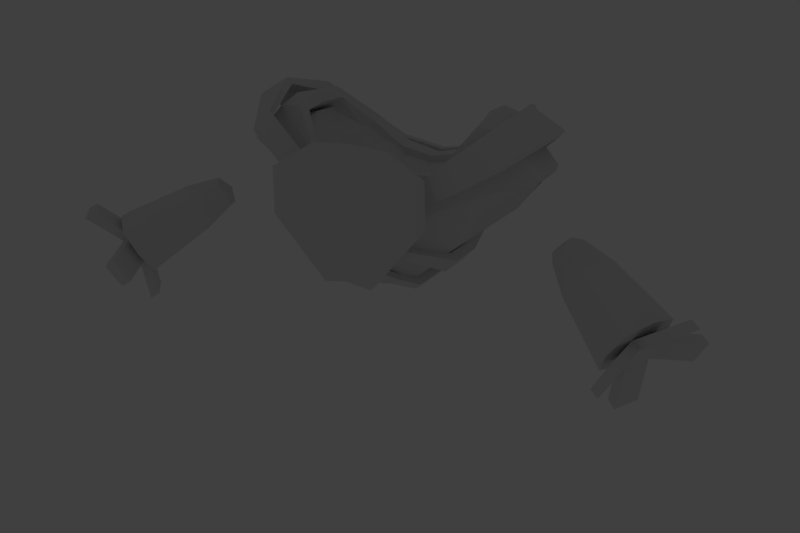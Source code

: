 # Source: Perdemot.blend  (saved by Blender 2.63.0; exported with 4.5.12 LTS)
import bpy
from mathutils import Matrix  # noqa: F401  (used for matrix-valued properties, if any)

bpy.ops.wm.read_factory_settings(use_empty=True)
scene = bpy.context.scene
scene.name = 'Scene'

# ---- collections
col_collection_1 = bpy.data.collections.new('Collection 1'); scene.collection.children.link(col_collection_1)
col_collection_2 = bpy.data.collections.new('Collection 2'); scene.collection.children.link(col_collection_2)
col_collection_2.hide_render = True
col_collection_2.hide_viewport = True
col_collection_11 = bpy.data.collections.new('Collection 11'); scene.collection.children.link(col_collection_11)
col_collection_11.hide_render = True
col_collection_11.hide_viewport = True

# ---- materials (node trees are filled in below, after node groups)
mat_material = bpy.data.materials.new('Material')
mat_material.alpha_threshold = 0.0
mat_material.use_transparent_shadow = False
mat_material.roughness = 0.5
mat_material.specular_intensity = 0.0
mat_material.line_color = (0.0, 0.0, 0.0, 1.0)

# ---- material node trees

# ---- world
world_world = bpy.data.worlds.new('World'); scene.world = world_world
world_world.color = (0.05088, 0.05088, 0.05088)
world_world.use_sun_shadow = False
world_world.sun_shadow_jitter_overblur = 0.0
world_world.cycles.sampling_method = 'MANUAL'
world_world.cycles.sample_map_resolution = 256

# ---- cameras
cam_camera = bpy.data.cameras.new('Camera')
cam_camera.clip_end = 100.0
cam_camera.lens = 35.0
cam_camera.sensor_width = 32.0
cam_camera.sensor_height = 18.0
cam_camera.ortho_scale = 7.314
cam_camera.dof.focus_distance = 0.0
cam_camera.dof.aperture_fstop = 128.0

# ---- lights
light_hemi = bpy.data.lights.new('Hemi', 'SUN')
light_hemi.transmission_factor = 0.0
light_hemi.angle = 1.571
light_hemi.energy = 1.0
light_hemi.shadow_buffer_clip_start = 0.5
light_hemi.shadow_soft_size = 1.0
light_hemi.shadow_cascade_max_distance = 1000.0
light_hemi.cycles.use_multiple_importance_sampling = False

# ---- meshes
me_cube = bpy.data.meshes.new('Cube')
me_cube.from_pydata([(2.05, -0.2265, 2.672), (1.905, -0.4378, 2.672), (1.805, -0.3689, 2.446), (1.95, -0.1575, 2.446), (2.98, -0.6857, 2.286), (2.668, -1.141, 2.286), (2.451, -0.9924, 1.8), (2.764, -0.5371, 1.8), (2.135, -0.6852, 2.578), (2.364, -0.3519, 2.578), (1.976, -0.5764, 2.222), (2.205, -0.2431, 2.222), (2.519, -1.126, 2.042), (1.806, -0.4101, 2.579), (2.913, -0.5521, 2.042), (1.989, -0.1435, 2.579), (2.026, -0.6743, 2.4), (2.314, -0.2539, 2.4), (2.716, -0.8392, 2.042), (1.854, -0.2473, 2.607), (2.07, -0.3955, 2.176), (2.27, -0.5327, 2.625), (1.834, -0.2333, 2.437), (2.58, -0.7455, 1.736), (1.961, -0.3203, 2.721), (2.853, -0.9329, 2.349), (2.665, -0.9648, 1.867), (2.826, -0.7298, 1.867), (2.938, -0.8065, 2.118), (2.776, -1.041, 2.118), (2.589, -0.9125, 1.917), (2.75, -0.6776, 1.917), (2.862, -0.7543, 2.168), (2.7, -0.9892, 2.168), (3.227, -1.005, 2.413), (3.066, -1.24, 2.413), (3.151, -0.9532, 2.463), (2.99, -1.188, 2.463), (2.612, -0.9284, 1.39), (2.773, -0.6935, 1.39), (2.536, -0.8762, 1.44), (2.697, -0.6413, 1.44), (3.183, -0.4759, 1.786), (3.294, -0.5526, 2.037), (3.107, -0.4237, 1.836), (3.218, -0.5004, 2.087), (2.537, -1.412, 1.788), (2.648, -1.489, 2.038), (2.461, -1.36, 1.837), (2.572, -1.436, 2.088), (0.7649, -0.6148, 3.012), (0.7649, -0.7021, 3.012), (0.6788, -0.6148, 3.262), (0.6788, -0.7021, 3.262), (1.637, 0.2317, 3.477), (1.687, 0.2236, 3.544), (1.283, 0.2209, 3.694), (1.334, 0.2129, 3.761), (0.578, 1.237, 2.511), (0.5816, 1.313, 2.515), (0.4703, 1.252, 2.912), (0.4738, 1.328, 2.915), (1.328, 0.8048, 3.135), (1.379, 0.8934, 3.223), (1.197, 0.8455, 3.579), (1.146, 0.7569, 3.492), (1.321, -0.4561, 3.327), (1.327, -0.4979, 3.386), (1.101, -0.4614, 3.561), (1.107, -0.5032, 3.62), (1.599, 0.3908, 3.142), (1.599, -0.06965, 3.148), (0.955, 0.6108, 3.608), (0.955, -0.1747, 3.608), (0.1569, -0.7205, 2.552), (1.188, 0.6291, 2.582), (0.966, -0.3849, 2.947), (0.1569, -0.7497, 2.873), (0.401, 1.082, 2.506), (0.5634, -0.5902, 2.773), (1.197, -0.1521, 3.567), (1.19, 0.5096, 3.567), (1.642, 0.1564, 3.159), (0.955, 0.1641, 3.667), (1.565, 0.3301, 3.1), (0.9299, -0.2918, 2.926), (1.19, 0.1641, 3.626), (0.7444, 0.9898, 3.122), (0.6282, 1.003, 3.2), (0.6546, -0.4635, 3.211), (0.764, -0.4575, 3.127), (0.3516, 1.187, 2.898), (0.442, -0.6348, 2.956), (0.8835, 0.1656, 3.556), (0.8917, -0.1102, 3.546), (1.565, -0.02595, 3.105), (0.3614, 0.6278, 1.957), (0.2476, -0.5787, 2.593), (1.177, 0.5137, 2.575), (0.5904, -0.4649, 2.779), (1.602, 0.1647, 3.114), (0.6691, -0.3469, 3.207), (0.8632, 0.5467, 3.511), (0.6471, 0.842, 3.199), (0.3489, 0.9608, 2.901), (0.1731, -0.5531, 2.877), (0.445, -0.4946, 2.962), (0.6471, 0.842, 2.91), (0.4318, 0.6766, 1.943), (0.3489, 0.9608, 2.612), (0.1135, -0.4732, 2.088), (0.1135, -0.5684, 2.088), (0.1034, -0.5203, 2.187), (0.1034, -0.598, 2.187), (0.2494, -0.3531, 2.01), (0.3163, -0.4288, 1.972), (0.1762, -0.3182, 1.931), (0.2519, -0.3956, 1.894), (0.3376, -0.2804, 1.96), (0.4409, -0.3244, 1.914), (0.2688, -0.2455, 1.879), (0.3765, -0.2912, 1.835), (0.405, 0.2132, 1.933), (0.5083, 0.221, 1.887), (0.3362, 0.2105, 1.853), (0.4439, 0.2165, 1.808), (0.1082, -0.5854, 2.453), (0.1082, -0.6765, 2.453), (0.1053, -0.5466, 2.323), (0.1053, -0.65, 2.323), (0.3742, -0.4709, 2.386), (0.4411, -0.5466, 2.37), (0.2895, -0.436, 2.289), (0.3652, -0.5134, 2.253), (0.69, -0.162, 2.245), (0.7933, -0.206, 2.199), (0.5559, -0.1497, 2.094), (0.6635, -0.1954, 2.049), (0.729, 0.1936, 2.218), (0.8323, 0.2014, 2.173), (0.5949, 0.1909, 2.067), (0.7025, 0.1969, 2.023), (0.5738, 0.5989, 2.077), (0.708, 0.6016, 2.228), (0.2496, 0.6397, 1.877), (0.3244, 0.6868, 1.864), (0.6349, 0.6633, 2.032), (0.7647, 0.6678, 2.182), (0.2159, 0.8136, 1.996), (0.3824, 0.9252, 2.225), (0.1622, 0.7452, 1.886), (0.1248, 0.6954, 1.898), (0.3175, 0.8563, 2.075), (0.7443, -0.902, 2.811), (0.7443, -1.105, 2.811), (0.7333, -0.902, 3.287), (0.7333, -1.095, 3.287), (0.3835, -0.902, 3.513), (0.2475, -1.063, 2.165), (0.2475, -0.902, 2.165), (0.3835, -1.136, 3.513), (0.3147, -1.232, 2.879), (1.562, 0.3219, 3.115), (1.562, 0.02394, 3.122), (0.966, 0.6108, 3.389), (0.966, -0.1747, 3.389), (0.271, 0.6219, 1.866), (0.271, -0.2695, 1.866), (0.2963, 1.135, 2.818), (0.2963, -0.6823, 2.818), (1.185, 0.4823, 2.575), (1.061, -0.1072, 2.764), (0.2455, 0.8776, 2.275), (0.2455, -0.5193, 2.275), (0.8201, 0.5803, 2.295), (0.7895, -0.1652, 2.355), (1.279, -0.1521, 3.304), (1.272, 0.5096, 3.304), (1.605, 0.1564, 3.132), (0.966, 0.1641, 3.449), (0.271, 0.2093, 1.761), (0.2963, 0.09318, 2.734), (1.272, 0.1641, 3.364), (0.7708, 0.1911, 2.267), (0.9517, 0.176, 2.841), (0.8855, 0.7132, 2.916), (0.6945, 0.8823, 3.158), (0.7163, -0.3953, 3.17), (0.9346, -0.3269, 2.959), (0.5013, 1.034, 2.993), (0.6246, 0.8596, 2.655), (0.5697, -0.5384, 3.013), (0.599, -0.4021, 2.626), (0.7959, 0.139, 3.148), (0.6191, 0.1135, 2.885), (-2.05, -0.2265, 2.672), (-1.905, -0.4378, 2.672), (-1.805, -0.3689, 2.446), (-1.95, -0.1575, 2.446), (-2.98, -0.6857, 2.286), (-2.668, -1.141, 2.286), (-2.451, -0.9924, 1.8), (-2.764, -0.5371, 1.8), (-2.135, -0.6852, 2.578), (-2.364, -0.3519, 2.578), (-1.976, -0.5764, 2.222), (-2.205, -0.2431, 2.222), (-2.519, -1.126, 2.042), (-1.806, -0.4101, 2.579), (-2.913, -0.5521, 2.042), (-1.989, -0.1435, 2.579), (-2.026, -0.6743, 2.4), (-2.314, -0.2539, 2.4), (-2.716, -0.8392, 2.042), (-1.854, -0.2473, 2.607), (-2.07, -0.3955, 2.176), (-2.27, -0.5327, 2.625), (-1.834, -0.2333, 2.437), (-2.58, -0.7455, 1.736), (-1.961, -0.3203, 2.721), (-2.853, -0.9329, 2.349), (-2.665, -0.9648, 1.867), (-2.826, -0.7298, 1.867), (-2.938, -0.8065, 2.118), (-2.776, -1.041, 2.118), (-2.589, -0.9125, 1.917), (-2.75, -0.6776, 1.917), (-2.862, -0.7543, 2.168), (-2.7, -0.9892, 2.168), (-3.227, -1.005, 2.413), (-3.066, -1.24, 2.413), (-3.151, -0.9532, 2.463), (-2.99, -1.188, 2.463), (-2.612, -0.9284, 1.39), (-2.773, -0.6935, 1.39), (-2.536, -0.8762, 1.44), (-2.697, -0.6413, 1.44), (-3.183, -0.4759, 1.786), (-3.294, -0.5526, 2.037), (-3.107, -0.4237, 1.836), (-3.218, -0.5004, 2.087), (-2.537, -1.412, 1.788), (-2.648, -1.489, 2.038), (-2.461, -1.36, 1.837), (-2.572, -1.436, 2.088), (-0.7649, -0.6148, 3.012), (-0.7649, -0.7021, 3.012), (-0.6788, -0.6148, 3.262), (-0.6788, -0.7021, 3.262), (-2.278e-06, -0.6595, 3.225), (-2.278e-06, -0.6595, 2.942), (-2.278e-06, -0.7468, 3.225), (-2.278e-06, -0.7468, 2.942), (-1.637, 0.2317, 3.477), (-1.687, 0.2236, 3.544), (-1.283, 0.2209, 3.694), (-1.334, 0.2129, 3.761), (-0.578, 1.237, 2.511), (-0.5816, 1.313, 2.515), (-0.4703, 1.252, 2.912), (-0.4738, 1.328, 2.915), (-2.278e-06, 1.286, 2.405), (-2.278e-06, 1.362, 2.409), (-2.278e-06, 1.291, 2.806), (-2.278e-06, 1.367, 2.809), (-1.328, 0.8048, 3.135), (-1.379, 0.8934, 3.223), (-1.197, 0.8455, 3.579), (-1.146, 0.7569, 3.492), (-1.321, -0.4561, 3.327), (-1.327, -0.4979, 3.386), (-1.101, -0.4614, 3.561), (-1.107, -0.5032, 3.62), (-1.599, 0.3908, 3.142), (-1.599, -0.06965, 3.148), (-0.955, 0.6108, 3.608), (-0.955, -0.1747, 3.608), (-2.278e-06, 1.145, 2.497), (-2.278e-06, -0.7353, 2.518), (-0.1569, -0.7205, 2.552), (-1.188, 0.6291, 2.582), (-0.966, -0.3849, 2.947), (-0.1569, -0.7497, 2.873), (-0.401, 1.082, 2.506), (-0.5634, -0.5902, 2.773), (-2.278e-06, 1.204, 2.804), (-2.278e-06, -0.8136, 2.839), (-1.197, -0.1521, 3.567), (-1.19, 0.5096, 3.567), (-1.642, 0.1564, 3.159), (-0.955, 0.1641, 3.667), (-1.565, 0.3301, 3.1), (-0.9299, -0.2918, 2.926), (-1.19, 0.1641, 3.626), (-0.7444, 0.9898, 3.122), (-0.6282, 1.003, 3.2), (-0.6546, -0.4635, 3.211), (-0.764, -0.4575, 3.127), (-0.3516, 1.187, 2.898), (-0.442, -0.6348, 2.956), (-0.8835, 0.1656, 3.556), (-0.8917, -0.1102, 3.546), (-1.565, -0.02595, 3.105), (-2.278e-06, -0.6221, 2.564), (-0.3614, 0.6278, 1.957), (-0.2476, -0.5787, 2.593), (-1.177, 0.5137, 2.575), (-0.5904, -0.4649, 2.779), (-1.602, 0.1647, 3.114), (-0.6691, -0.3469, 3.207), (-0.8632, 0.5467, 3.511), (-0.6471, 0.842, 3.199), (-2.278e-06, 0.8689, 2.041), (-0.3489, 0.9608, 2.901), (-2.278e-06, 0.9951, 2.817), (-0.1731, -0.5531, 2.877), (-0.445, -0.4946, 2.962), (-2.278e-06, -0.5706, 2.846), (-0.6471, 0.842, 2.91), (-0.4318, 0.6766, 1.943), (-0.3489, 0.9608, 2.612), (-2.278e-06, 0.9951, 2.528), (-0.1135, -0.4732, 2.088), (-0.1135, -0.5684, 2.088), (-0.1034, -0.5203, 2.187), (-0.1034, -0.598, 2.187), (-2.278e-06, -0.5203, 2.189), (-2.278e-06, -0.4382, 1.986), (-2.278e-06, -0.6152, 2.189), (-2.278e-06, -0.5352, 1.986), (-0.2494, -0.3531, 2.01), (-0.3163, -0.4288, 1.972), (-0.1762, -0.3182, 1.931), (-0.2519, -0.3956, 1.894), (-0.3376, -0.2804, 1.96), (-0.4409, -0.3244, 1.914), (-0.2688, -0.2455, 1.879), (-0.3765, -0.2912, 1.835), (-0.405, 0.2132, 1.933), (-0.5083, 0.221, 1.887), (-0.3362, 0.2105, 1.853), (-0.4439, 0.2165, 1.808), (-0.1082, -0.5854, 2.453), (-0.1082, -0.6765, 2.453), (-0.1053, -0.5466, 2.323), (-0.1053, -0.65, 2.323), (-0.3742, -0.4709, 2.386), (-0.4411, -0.5466, 2.37), (-0.2895, -0.436, 2.289), (-0.3652, -0.5134, 2.253), (-0.69, -0.162, 2.245), (-0.7933, -0.206, 2.199), (-0.5559, -0.1497, 2.094), (-0.6635, -0.1954, 2.049), (-0.729, 0.1936, 2.218), (-0.8323, 0.2014, 2.173), (-0.5949, 0.1909, 2.067), (-0.7025, 0.1969, 2.023), (-2.278e-06, -0.5543, 2.326), (-2.278e-06, -0.665, 2.326), (-2.278e-06, -0.6008, 2.456), (-2.278e-06, -0.6925, 2.456), (-0.5738, 0.5989, 2.077), (-0.708, 0.6016, 2.228), (-0.2496, 0.6397, 1.877), (-0.3244, 0.6868, 1.864), (-0.6349, 0.6633, 2.032), (-0.7647, 0.6678, 2.182), (-2.278e-06, 0.7159, 1.92), (-2.278e-06, 0.7684, 1.907), (-2.278e-06, 0.9155, 2.118), (-2.278e-06, 1.007, 2.269), (-0.2159, 0.8136, 1.996), (-0.3824, 0.9252, 2.225), (-0.1622, 0.7452, 1.886), (-0.1248, 0.6954, 1.898), (-0.3175, 0.8563, 2.075), (-0.7443, -0.902, 2.811), (-0.7443, -1.105, 2.811), (-0.7333, -0.902, 3.287), (-0.7333, -1.095, 3.287), (0.0, -0.902, 3.535), (0.0, -0.902, 2.217), (0.0, -1.151, 3.535), (0.0, -1.086, 2.217), (-0.3835, -0.902, 3.513), (-0.2475, -1.063, 2.165), (-0.2475, -0.902, 2.165), (-0.3835, -1.136, 3.513), (0.0, -1.254, 2.893), (-0.3147, -1.232, 2.879), (-1.562, 0.3219, 3.115), (-1.562, 0.02394, 3.122), (-0.966, 0.6108, 3.389), (-0.966, -0.1747, 3.389), (0.0, 0.671, 1.832), (0.0, -0.3209, 1.832), (0.0, 1.184, 2.76), (0.0, -0.7336, 2.76), (-0.271, 0.6219, 1.866), (-0.271, -0.2695, 1.866), (-0.2963, 1.135, 2.818), (-0.2963, -0.6823, 2.818), (-1.185, 0.4823, 2.575), (-1.061, -0.1072, 2.764), (-0.2455, 0.8776, 2.275), (-0.2455, -0.5193, 2.275), (-0.8201, 0.5803, 2.295), (-0.7895, -0.1652, 2.355), (0.0, 0.9267, 2.243), (0.0, -0.5707, 2.243), (-1.279, -0.1521, 3.304), (-1.272, 0.5096, 3.304), (-1.605, 0.1564, 3.132), (-0.966, 0.1641, 3.449), (0.0, 0.2082, 1.726), (0.0, 0.09203, 2.676), (-0.271, 0.2093, 1.761), (-0.2963, 0.09318, 2.734), (-1.272, 0.1641, 3.364), (-0.7708, 0.1911, 2.267), (-0.9517, 0.176, 2.841), (-0.8855, 0.7132, 2.916), (-0.6945, 0.8823, 3.158), (-0.7163, -0.3953, 3.17), (-0.9346, -0.3269, 2.959), (-0.5013, 1.034, 2.993), (-0.6246, 0.8596, 2.655), (-0.5697, -0.5384, 3.013), (-0.599, -0.4021, 2.626), (-0.7959, 0.139, 3.148), (-0.6191, 0.1135, 2.885)], [], [(21, 24, 1, 8), (16, 13, 2, 10), (20, 22, 3, 11), (17, 15, 0, 9), (19, 22, 2, 13), (18, 25, 5, 12), (25, 21, 8, 5), (12, 16, 10, 6), (23, 20, 11, 7), (14, 17, 9, 4), (8, 1, 13, 16), (11, 3, 15, 17), (24, 19, 13, 1), (23, 18, 12, 6), (5, 8, 16, 12), (7, 11, 17, 14), (10, 2, 22, 20), (14, 4, 25, 18), (15, 3, 22, 19), (0, 15, 19, 24), (4, 9, 21, 25), (6, 10, 20, 23), (7, 14, 18, 23), (9, 0, 24, 21), (26, 30, 40, 38), (28, 27, 42, 43), (29, 28, 34, 35), (26, 29, 47, 46), (26, 27, 28, 29), (33, 32, 31, 30), (36, 37, 35, 34), (36, 34, 28, 32), (32, 33, 37, 36), (33, 29, 35, 37), (40, 41, 39, 38), (30, 31, 41, 40), (31, 27, 39, 41), (27, 26, 38, 39), (44, 45, 43, 42), (31, 32, 45, 44), (32, 28, 43, 45), (44, 42, 27, 31), (49, 48, 46, 47), (33, 30, 48, 49), (46, 48, 30, 26), (49, 47, 29, 33), (249, 52, 50, 250), (67, 66, 54, 55), (252, 250, 50, 51), (53, 251, 252, 51), (53, 52, 249, 251), (63, 62, 58, 59), (68, 66, 50, 52), (68, 69, 57, 56), (69, 67, 55, 57), (59, 58, 261, 262), (64, 63, 59, 61), (65, 62, 54, 56), (65, 64, 61, 60), (55, 54, 62, 63), (263, 261, 58, 60), (60, 61, 264, 263), (61, 59, 262, 264), (57, 55, 63, 64), (60, 58, 62, 65), (56, 57, 64, 65), (51, 50, 66, 67), (56, 54, 66, 68), (52, 53, 69, 68), (53, 51, 67, 69), (86, 83, 73, 80), (147, 149, 78, 75), (85, 95, 71, 76), (80, 73, 89, 90), (143, 147, 75, 98), (74, 77, 286, 278), (82, 86, 80, 71), (71, 80, 90, 76), (81, 72, 83, 86), (103, 104, 109, 107), (70, 81, 86, 82), (76, 90, 92, 79), (81, 70, 75, 87), (72, 81, 87, 88), (87, 75, 78, 91), (79, 92, 77, 74), (85, 99, 106, 101), (88, 91, 104, 103), (88, 87, 91), (147, 143, 138, 139), (90, 89, 92), (91, 285, 314, 104), (93, 102, 84, 100), (95, 85, 101, 94), (91, 78, 277, 285), (74, 278, 303, 97), (75, 70, 84, 98), (82, 71, 95, 100), (152, 370, 371, 149), (79, 74, 97, 99), (73, 94, 101, 89), (107, 84, 102, 103), (76, 79, 99, 85), (100, 84, 70, 82), (72, 88, 103, 102), (83, 72, 102, 93), (93, 94, 73, 83), (106, 105, 77, 92), (105, 317, 286, 77), (101, 106, 92, 89), (104, 314, 321, 109), (100, 95, 94, 93), (326, 112, 110, 327), (112, 113, 111, 110), (116, 117, 329, 327), (113, 328, 329, 111), (120, 121, 117, 116), (117, 115, 111, 329), (327, 110, 114, 116), (115, 114, 110, 111), (124, 125, 121, 120), (119, 118, 114, 115), (121, 119, 115, 117), (116, 114, 118, 120), (144, 145, 125, 124), (123, 122, 118, 119), (125, 123, 119, 121), (120, 118, 122, 124), (132, 133, 129, 128), (136, 137, 133, 132), (133, 131, 127, 129), (128, 126, 130, 132), (131, 130, 126, 127), (140, 141, 137, 136), (135, 134, 130, 131), (137, 135, 131, 133), (132, 130, 134, 136), (142, 146, 141, 140), (139, 138, 134, 135), (141, 139, 135, 137), (136, 134, 138, 140), (128, 129, 113, 112), (127, 126, 360, 361), (359, 129, 127, 361), (358, 128, 112, 326), (328, 113, 129, 359), (360, 126, 128, 358), (151, 150, 145, 144), (150, 148, 108, 145), (140, 138, 143, 142), (108, 96, 122, 123), (145, 108, 123, 125), (146, 147, 139, 141), (124, 122, 96, 144), (97, 303, 317, 105), (149, 371, 277, 78), (148, 312, 370, 152), (96, 108, 146, 142), (146, 152, 149, 147), (368, 369, 150, 151), (369, 312, 148, 150), (99, 97, 105, 106), (108, 148, 152, 146), (157, 155, 153, 159), (155, 156, 154, 153), (158, 159, 153, 154), (160, 383, 389, 161), (160, 157, 381, 383), (381, 157, 159, 382), (384, 382, 159, 158), (156, 160, 161, 154), (156, 155, 157, 160), (154, 161, 158), (161, 389, 384, 158), (182, 179, 165, 176), (180, 167, 396, 415), (181, 416, 398, 169), (173, 169, 398, 410), (172, 166, 395, 409), (183, 175, 167, 180), (179, 193, 187, 165), (176, 165, 187, 188), (190, 174, 166, 172), (167, 173, 410, 396), (168, 172, 409, 397), (184, 171, 175, 183), (189, 190, 172, 168), (178, 182, 176, 163), (163, 176, 188, 171), (178, 163, 171, 184), (177, 164, 179, 182), (166, 180, 415, 395), (168, 397, 416, 181), (174, 183, 180, 166), (164, 186, 193, 179), (170, 184, 183, 174), (162, 177, 182, 178), (162, 178, 184, 170), (171, 188, 192, 175), (186, 185, 190, 189), (177, 162, 170, 185), (164, 177, 185, 186), (185, 170, 174, 190), (175, 192, 173, 167), (192, 191, 169, 173), (188, 187, 191, 192), (186, 189, 194, 193), (193, 194, 191, 187), (189, 168, 181, 194), (194, 181, 169, 191), (216, 203, 196, 219), (211, 205, 197, 208), (215, 206, 198, 217), (212, 204, 195, 210), (214, 208, 197, 217), (213, 207, 200, 220), (220, 200, 203, 216), (207, 201, 205, 211), (218, 202, 206, 215), (209, 199, 204, 212), (203, 211, 208, 196), (206, 212, 210, 198), (219, 196, 208, 214), (218, 201, 207, 213), (200, 207, 211, 203), (202, 209, 212, 206), (205, 215, 217, 197), (209, 213, 220, 199), (210, 214, 217, 198), (195, 219, 214, 210), (199, 220, 216, 204), (201, 218, 215, 205), (202, 218, 213, 209), (204, 216, 219, 195), (221, 233, 235, 225), (223, 238, 237, 222), (224, 230, 229, 223), (221, 241, 242, 224), (221, 224, 223, 222), (228, 225, 226, 227), (231, 229, 230, 232), (231, 227, 223, 229), (227, 231, 232, 228), (228, 232, 230, 224), (235, 233, 234, 236), (225, 235, 236, 226), (226, 236, 234, 222), (222, 234, 233, 221), (239, 237, 238, 240), (226, 239, 240, 227), (227, 240, 238, 223), (239, 226, 222, 237), (244, 242, 241, 243), (228, 244, 243, 225), (241, 221, 225, 243), (244, 228, 224, 242), (249, 250, 245, 247), (270, 254, 253, 269), (252, 246, 245, 250), (248, 246, 252, 251), (248, 251, 249, 247), (266, 258, 257, 265), (271, 247, 245, 269), (271, 255, 256, 272), (272, 256, 254, 270), (258, 262, 261, 257), (267, 260, 258, 266), (268, 255, 253, 265), (268, 259, 260, 267), (254, 266, 265, 253), (263, 259, 257, 261), (259, 263, 264, 260), (260, 264, 262, 258), (256, 267, 266, 254), (259, 268, 265, 257), (255, 268, 267, 256), (246, 270, 269, 245), (255, 271, 269, 253), (247, 271, 272, 248), (248, 272, 270, 246), (293, 287, 276, 290), (367, 280, 283, 373), (292, 281, 274, 302), (287, 297, 296, 276), (363, 306, 280, 367), (279, 278, 286, 282), (289, 274, 287, 293), (274, 281, 297, 287), (288, 293, 290, 275), (311, 318, 320, 313), (273, 289, 293, 288), (281, 284, 299, 297), (288, 294, 280, 273), (275, 295, 294, 288), (294, 298, 283, 280), (284, 279, 282, 299), (292, 309, 316, 307), (295, 311, 313, 298), (295, 298, 294), (367, 355, 354, 363), (297, 299, 296), (298, 313, 314, 285), (300, 308, 291, 310), (302, 301, 309, 292), (298, 285, 277, 283), (279, 305, 303, 278), (280, 306, 291, 273), (289, 308, 302, 274), (376, 373, 371, 370), (284, 307, 305, 279), (276, 296, 309, 301), (318, 311, 310, 291), (281, 292, 307, 284), (308, 289, 273, 291), (275, 310, 311, 295), (290, 300, 310, 275), (300, 290, 276, 301), (316, 299, 282, 315), (315, 282, 286, 317), (309, 296, 299, 316), (313, 320, 321, 314), (308, 300, 301, 302), (326, 327, 322, 324), (324, 322, 323, 325), (332, 327, 329, 333), (325, 323, 329, 328), (336, 332, 333, 337), (333, 329, 323, 331), (327, 332, 330, 322), (331, 323, 322, 330), (340, 336, 337, 341), (335, 331, 330, 334), (337, 333, 331, 335), (332, 336, 334, 330), (364, 340, 341, 365), (339, 335, 334, 338), (341, 337, 335, 339), (336, 340, 338, 334), (348, 344, 345, 349), (352, 348, 349, 353), (349, 345, 343, 347), (344, 348, 346, 342), (347, 343, 342, 346), (356, 352, 353, 357), (351, 347, 346, 350), (353, 349, 347, 351), (348, 352, 350, 346), (362, 356, 357, 366), (355, 351, 350, 354), (357, 353, 351, 355), (352, 356, 354, 350), (344, 324, 325, 345), (343, 361, 360, 342), (359, 361, 343, 345), (358, 326, 324, 344), (328, 359, 345, 325), (360, 358, 344, 342), (375, 364, 365, 374), (374, 365, 319, 372), (356, 362, 363, 354), (319, 339, 338, 304), (365, 341, 339, 319), (366, 357, 355, 367), (340, 364, 304, 338), (305, 315, 317, 303), (373, 283, 277, 371), (372, 376, 370, 312), (304, 362, 366, 319), (366, 367, 373, 376), (368, 375, 374, 369), (369, 374, 372, 312), (307, 316, 315, 305), (319, 366, 376, 372), (385, 387, 377, 379), (379, 377, 378, 380), (386, 378, 377, 387), (388, 390, 389, 383), (388, 383, 381, 385), (381, 382, 387, 385), (384, 386, 387, 382), (380, 378, 390, 388), (380, 388, 385, 379), (378, 386, 390), (390, 386, 384, 389), (419, 411, 394, 414), (417, 415, 396, 400), (418, 402, 398, 416), (406, 410, 398, 402), (405, 409, 395, 399), (420, 417, 400, 408), (414, 394, 424, 430), (411, 425, 424, 394), (427, 405, 399, 407), (400, 396, 410, 406), (401, 397, 409, 405), (421, 420, 408, 404), (426, 401, 405, 427), (413, 392, 411, 419), (392, 404, 425, 411), (413, 421, 404, 392), (412, 419, 414, 393), (399, 395, 415, 417), (401, 418, 416, 397), (407, 399, 417, 420), (393, 414, 430, 423), (403, 407, 420, 421), (391, 413, 419, 412), (391, 403, 421, 413), (404, 408, 429, 425), (423, 426, 427, 422), (412, 422, 403, 391), (393, 423, 422, 412), (422, 427, 407, 403), (408, 400, 406, 429), (429, 406, 402, 428), (425, 429, 428, 424), (423, 430, 431, 426), (430, 424, 428, 431), (426, 431, 418, 401), (431, 428, 402, 418)])
_uv = me_cube.uv_layers.new(name='UVMap')
_uv.uv.foreach_set('vector', [0.8229, 0.738, 0.8722, 0.7162, 0.8632, 0.6977, 0.8122, 0.7107, 0.8072, 0.6814, 0.8667, 0.6738, 0.8581, 0.651, 0.8036, 0.6512, 0.806, 0.6203, 0.8667, 0.6296, 0.8643, 0.6068, 0.8106, 0.5882, 0.8536, 0.7886, 0.8976, 0.7482, 0.879, 0.7356, 0.8353, 0.7646, 0.8925, 0.7078, 0.9155, 0.6982, 0.9034, 0.6797, 0.8818, 0.6849, 0.6801, 0.7983, 0.7247, 0.7799, 0.7054, 0.7441, 0.6612, 0.7484, 0.7247, 0.7799, 0.8229, 0.738, 0.8122, 0.7107, 0.7054, 0.7441, 0.6956, 0.7016, 0.8072, 0.6814, 0.8036, 0.6512, 0.6895, 0.6582, 0.6901, 0.6143, 0.806, 0.6203, 0.8106, 0.5882, 0.6939, 0.57, 0.7601, 0.8554, 0.8536, 0.7886, 0.8353, 0.7646, 0.7362, 0.819, 0.8122, 0.7107, 0.8632, 0.6977, 0.8667, 0.6738, 0.8072, 0.6814, 0.8746, 0.8126, 0.9082, 0.7681, 0.8976, 0.7482, 0.8536, 0.7886, 0.8722, 0.7162, 0.8925, 0.7078, 0.8818, 0.6849, 0.8632, 0.6977, 0.6308, 0.8185, 0.6801, 0.7983, 0.6612, 0.7484, 0.6253, 0.7745, 0.7054, 0.7441, 0.8122, 0.7107, 0.8072, 0.6814, 0.6956, 0.7016, 0.787, 0.8902, 0.8746, 0.8126, 0.8536, 0.7886, 0.7601, 0.8554, 0.8036, 0.6512, 0.8581, 0.651, 0.8667, 0.6296, 0.806, 0.6203, 0.7017, 0.847, 0.7362, 0.819, 0.7247, 0.7799, 0.6801, 0.7983, 0.9012, 0.7315, 0.9201, 0.7199, 0.9155, 0.6982, 0.8925, 0.7078, 0.879, 0.7356, 0.9012, 0.7315, 0.8925, 0.7078, 0.8722, 0.7162, 0.7362, 0.819, 0.8353, 0.7646, 0.8229, 0.738, 0.7247, 0.7799, 0.6895, 0.6582, 0.8036, 0.6512, 0.806, 0.6203, 0.6901, 0.6143, 0.6578, 0.8537, 0.7017, 0.847, 0.6801, 0.7983, 0.6308, 0.8185, 0.8353, 0.7646, 0.879, 0.7356, 0.8722, 0.7162, 0.8229, 0.738, 0.7606, 0.06407, 0.7628, 0.05554, 0.6978, 0.004773, 0.6803, 0.01469, 0.7632, 0.1304, 0.7326, 0.106, 0.7088, 0.1438, 0.7314, 0.1619, 0.7973, 0.09094, 0.7632, 0.1304, 0.8258, 0.1943, 0.8686, 0.1539, 0.7606, 0.06407, 0.7973, 0.09094, 0.8266, 0.04139, 0.7987, 0.02099, 0.7606, 0.06407, 0.7326, 0.106, 0.7632, 0.1304, 0.7973, 0.09094, 0.5875, 0.3112, 0.5875, 0.354, 0.6303, 0.354, 0.6303, 0.3112, 0.8399, 0.2126, 0.8898, 0.1745, 0.8686, 0.1539, 0.8258, 0.1943, 0.8062, 0.1994, 0.8258, 0.1943, 0.7632, 0.1304, 0.7585, 0.1364, 0.5875, 0.354, 0.5875, 0.3112, 0.5185, 0.3112, 0.5185, 0.354, 0.8049, 0.08581, 0.7973, 0.09094, 0.8686, 0.1539, 0.8729, 0.133, 0.663, 0.005859, 0.6389, 0.05311, 0.6563, 0.06195, 0.6803, 0.01469, 0.6303, 0.3112, 0.6303, 0.354, 0.7026, 0.354, 0.7026, 0.3112, 0.728, 0.1114, 0.7326, 0.106, 0.6563, 0.06195, 0.6559, 0.08098, 0.7326, 0.106, 0.7606, 0.06407, 0.6803, 0.01469, 0.6563, 0.06195, 0.7021, 0.1521, 0.7247, 0.1702, 0.7314, 0.1619, 0.7088, 0.1438, 0.6303, 0.354, 0.5875, 0.354, 0.5875, 0.421, 0.6303, 0.421, 0.7585, 0.1364, 0.7632, 0.1304, 0.7314, 0.1619, 0.7411, 0.1629, 0.7055, 0.1344, 0.7088, 0.1438, 0.7326, 0.106, 0.728, 0.1114, 0.8341, 0.03112, 0.8062, 0.01072, 0.7987, 0.02099, 0.8266, 0.04139, 0.5875, 0.3112, 0.6303, 0.3112, 0.6303, 0.2403, 0.5875, 0.2403, 0.7987, 0.02099, 0.7871, 0.0194, 0.7628, 0.05554, 0.7606, 0.06407, 0.8316, 0.05189, 0.8266, 0.04139, 0.7973, 0.09094, 0.8049, 0.08581, 0.9655, 0.973, 0.9652, 0.817, 0.9817, 0.8193, 0.9822, 0.981, 0.942, 0.6757, 0.9379, 0.676, 0.9293, 0.5085, 0.9334, 0.5105, 0.9447, 0.9784, 0.9395, 0.9769, 0.9375, 0.8139, 0.9425, 0.8175, 0.9585, 0.8195, 0.9613, 0.9751, 0.9447, 0.9784, 0.9425, 0.8175, 0.9585, 0.8195, 0.9652, 0.817, 0.9655, 0.973, 0.9613, 0.9751, 0.9336, 0.3543, 0.9262, 0.3497, 0.9237, 0.129, 0.9277, 0.1277, 0.9642, 0.6861, 0.9837, 0.6813, 0.9817, 0.8193, 0.9652, 0.817, 0.9642, 0.6861, 0.9606, 0.6856, 0.9573, 0.5197, 0.9627, 0.5179, 0.9606, 0.6856, 0.942, 0.6757, 0.9334, 0.5105, 0.9573, 0.5197, 0.9277, 0.1277, 0.9237, 0.129, 0.9276, 0.01947, 0.9316, 0.02122, 0.9552, 0.3804, 0.9336, 0.3543, 0.9277, 0.1277, 0.951, 0.1489, 0.962, 0.3811, 0.9847, 0.3545, 0.9889, 0.5141, 0.9627, 0.5179, 0.962, 0.3811, 0.9552, 0.3804, 0.951, 0.1489, 0.9571, 0.1524, 0.9334, 0.5105, 0.9293, 0.5085, 0.9262, 0.3497, 0.9336, 0.3543, 0.9533, 0.05118, 0.9722, 0.02275, 0.9807, 0.1313, 0.9571, 0.1524, 0.9571, 0.1524, 0.951, 0.1489, 0.9513, 0.04883, 0.9533, 0.05118, 0.951, 0.1489, 0.9277, 0.1277, 0.9316, 0.02122, 0.9513, 0.04883, 0.9573, 0.5197, 0.9334, 0.5105, 0.9336, 0.3543, 0.9552, 0.3804, 0.9571, 0.1524, 0.9807, 0.1313, 0.9847, 0.3545, 0.962, 0.3811, 0.9627, 0.5179, 0.9573, 0.5197, 0.9552, 0.3804, 0.962, 0.3811, 0.9425, 0.8175, 0.9375, 0.8139, 0.9379, 0.676, 0.942, 0.6757, 0.9627, 0.5179, 0.9889, 0.5141, 0.9837, 0.6813, 0.9642, 0.6861, 0.9652, 0.817, 0.9585, 0.8195, 0.9606, 0.6856, 0.9642, 0.6861, 0.9585, 0.8195, 0.9425, 0.8175, 0.942, 0.6757, 0.9606, 0.6856, 0.8062, 0.5052, 0.7751, 0.4999, 0.7837, 0.4529, 0.8134, 0.4658, 0.4522, 0.2639, 0.3904, 0.2149, 0.4085, 0.163, 0.5261, 0.2323, 0.8693, 0.3777, 0.8987, 0.4741, 0.8904, 0.4751, 0.8552, 0.3812, 0.8134, 0.4658, 0.7837, 0.4529, 0.7936, 0.365, 0.8151, 0.3701, 0.463, 0.2743, 0.4522, 0.2639, 0.5261, 0.2323, 0.534, 0.2496, 0.8638, 0.2461, 0.8186, 0.251, 0.8223, 0.2257, 0.8689, 0.2249, 0.8939, 0.506, 0.8062, 0.5052, 0.8134, 0.4658, 0.8904, 0.4751, 0.8904, 0.4751, 0.8134, 0.4658, 0.8151, 0.3701, 0.8552, 0.3812, 0.8072, 0.5543, 0.7688, 0.5676, 0.7751, 0.4999, 0.8062, 0.5052, 0.5186, 0.05716, 0.4372, 0.05171, 0.4187, 0.004322, 0.4852, 0.02133, 0.8915, 0.5399, 0.8072, 0.5543, 0.8062, 0.5052, 0.8939, 0.506, 0.8552, 0.3812, 0.8151, 0.3701, 0.8097, 0.3023, 0.8441, 0.311, 0.6462, 0.09671, 0.6629, 0.1967, 0.5261, 0.2323, 0.5133, 0.1041, 0.6152, 0.06579, 0.6462, 0.09671, 0.5133, 0.1041, 0.5061, 0.08165, 0.5133, 0.1041, 0.5261, 0.2323, 0.4085, 0.163, 0.4285, 0.09389, 0.8441, 0.311, 0.8097, 0.3023, 0.8186, 0.251, 0.8638, 0.2461, 0.714, 0.3608, 0.7464, 0.307, 0.7838, 0.3074, 0.7755, 0.3726, 0.5061, 0.08165, 0.4285, 0.09389, 0.4372, 0.05171, 0.5186, 0.05716, 0.5061, 0.08165, 0.5133, 0.1041, 0.4285, 0.09389, 0.4522, 0.2639, 0.463, 0.2743, 0.4781, 0.3257, 0.4653, 0.3271, 0.8151, 0.3701, 0.7936, 0.365, 0.8097, 0.3023, 0.4285, 0.09389, 0.3646, 0.08464, 0.3723, 0.05122, 0.4372, 0.05171, 0.7575, 0.4969, 0.7473, 0.557, 0.6248, 0.5015, 0.6255, 0.4742, 0.6349, 0.4444, 0.714, 0.3608, 0.7755, 0.3726, 0.767, 0.4521, 0.4285, 0.09389, 0.4085, 0.163, 0.3429, 0.1369, 0.3646, 0.08464, 0.8638, 0.2461, 0.8689, 0.2249, 0.8851, 0.233, 0.8738, 0.2675, 0.5261, 0.2323, 0.6629, 0.1967, 0.6603, 0.2102, 0.534, 0.2496, 0.8939, 0.506, 0.8904, 0.4751, 0.8987, 0.4741, 0.9027, 0.5066, 0.3726, 0.2391, 0.3216, 0.2137, 0.3294, 0.183, 0.3904, 0.2149, 0.8441, 0.311, 0.8638, 0.2461, 0.8738, 0.2675, 0.859, 0.3217, 0.7837, 0.4529, 0.767, 0.4521, 0.7755, 0.3726, 0.7936, 0.365, 0.4852, 0.02133, 0.5976, 0.01064, 0.6006, 0.04601, 0.5186, 0.05716, 0.8552, 0.3812, 0.8441, 0.311, 0.859, 0.3217, 0.8693, 0.3777, 0.9027, 0.5066, 0.9017, 0.5331, 0.8915, 0.5399, 0.8939, 0.506, 0.6152, 0.06579, 0.5061, 0.08165, 0.5186, 0.05716, 0.6006, 0.04601, 0.7751, 0.4999, 0.7688, 0.5676, 0.7473, 0.557, 0.7575, 0.4969, 0.7575, 0.4969, 0.767, 0.4521, 0.7837, 0.4529, 0.7751, 0.4999, 0.7838, 0.3074, 0.7894, 0.2586, 0.8186, 0.251, 0.8097, 0.3023, 0.7894, 0.2586, 0.7906, 0.2333, 0.8223, 0.2257, 0.8186, 0.251, 0.7755, 0.3726, 0.7838, 0.3074, 0.8097, 0.3023, 0.7936, 0.365, 0.4372, 0.05171, 0.3723, 0.05122, 0.3601, 0.005861, 0.4187, 0.004322, 0.6255, 0.4742, 0.6349, 0.4444, 0.767, 0.4521, 0.7575, 0.4969, 0.5368, 0.4834, 0.5361, 0.465, 0.5555, 0.462, 0.5758, 0.4812, 0.4319, 0.4482, 0.4313, 0.4584, 0.4173, 0.4512, 0.422, 0.44, 0.3783, 0.426, 0.392, 0.4207, 0.3974, 0.4608, 0.3849, 0.4558, 0.4313, 0.4584, 0.4271, 0.4733, 0.3974, 0.4608, 0.4173, 0.4512, 0.3763, 0.4073, 0.3901, 0.4025, 0.392, 0.4207, 0.3783, 0.426, 0.392, 0.4207, 0.4047, 0.4179, 0.4173, 0.4512, 0.3974, 0.4608, 0.3849, 0.4558, 0.3636, 0.4538, 0.3634, 0.4273, 0.3783, 0.426, 0.4047, 0.4179, 0.4171, 0.4169, 0.422, 0.44, 0.4173, 0.4512, 0.3633, 0.3473, 0.3773, 0.3444, 0.3901, 0.4025, 0.3763, 0.4073, 0.4007, 0.4021, 0.4135, 0.4012, 0.4171, 0.4169, 0.4047, 0.4179, 0.3901, 0.4025, 0.4007, 0.4021, 0.4047, 0.4179, 0.392, 0.4207, 0.3783, 0.426, 0.3634, 0.4273, 0.362, 0.4119, 0.3763, 0.4073, 0.3546, 0.2889, 0.3652, 0.283, 0.3773, 0.3444, 0.3633, 0.3473, 0.3888, 0.3417, 0.4018, 0.3398, 0.4135, 0.4012, 0.4007, 0.4021, 0.3773, 0.3444, 0.3888, 0.3417, 0.4007, 0.4021, 0.3901, 0.4025, 0.3763, 0.4073, 0.362, 0.4119, 0.3496, 0.3496, 0.3633, 0.3473, 0.4489, 0.4273, 0.4608, 0.424, 0.4535, 0.463, 0.4471, 0.4513, 0.439, 0.3768, 0.4517, 0.3731, 0.4608, 0.424, 0.4489, 0.4273, 0.4608, 0.424, 0.477, 0.423, 0.473, 0.4701, 0.4535, 0.463, 0.5065, 0.4609, 0.4871, 0.4672, 0.4886, 0.4254, 0.5061, 0.4276, 0.477, 0.423, 0.4886, 0.4254, 0.4871, 0.4672, 0.473, 0.4701, 0.4299, 0.3358, 0.4428, 0.3319, 0.4517, 0.3731, 0.439, 0.3768, 0.4715, 0.3691, 0.4833, 0.3689, 0.4886, 0.4254, 0.477, 0.423, 0.4517, 0.3731, 0.4715, 0.3691, 0.477, 0.423, 0.4608, 0.424, 0.5061, 0.4276, 0.4886, 0.4254, 0.4833, 0.3689, 0.5088, 0.368, 0.4174, 0.2869, 0.423, 0.2746, 0.4428, 0.3319, 0.4299, 0.3358, 0.4653, 0.3271, 0.4781, 0.3257, 0.4833, 0.3689, 0.4715, 0.3691, 0.4428, 0.3319, 0.4653, 0.3271, 0.4715, 0.3691, 0.4517, 0.3731, 0.5088, 0.368, 0.4833, 0.3689, 0.4781, 0.3257, 0.5039, 0.3213, 0.4471, 0.4513, 0.4535, 0.463, 0.4313, 0.4584, 0.4319, 0.4482, 0.473, 0.4701, 0.4871, 0.4672, 0.4872, 0.4867, 0.4708, 0.4887, 0.449, 0.4806, 0.4535, 0.463, 0.473, 0.4701, 0.4708, 0.4887, 0.5118, 0.485, 0.5113, 0.4662, 0.5361, 0.465, 0.5368, 0.4834, 0.4271, 0.4733, 0.4313, 0.4584, 0.4535, 0.463, 0.449, 0.4806, 0.4872, 0.4867, 0.4871, 0.4672, 0.5113, 0.4662, 0.5118, 0.485, 0.3308, 0.2766, 0.3391, 0.2694, 0.3652, 0.283, 0.3512, 0.2893, 0.3391, 0.2694, 0.3526, 0.2498, 0.386, 0.2808, 0.3652, 0.283, 0.5039, 0.3213, 0.4781, 0.3257, 0.463, 0.2743, 0.4897, 0.2672, 0.386, 0.2808, 0.3892, 0.2889, 0.4018, 0.3398, 0.3888, 0.3417, 0.3652, 0.283, 0.386, 0.2808, 0.3888, 0.3417, 0.3773, 0.3444, 0.423, 0.2746, 0.4522, 0.2639, 0.4653, 0.3271, 0.4428, 0.3319, 0.3633, 0.3473, 0.3496, 0.3496, 0.3374, 0.2955, 0.3546, 0.2889, 0.7478, 0.2505, 0.7562, 0.2186, 0.7906, 0.2333, 0.7894, 0.2586, 0.3904, 0.2149, 0.3294, 0.183, 0.3429, 0.1369, 0.4085, 0.163, 0.3526, 0.2498, 0.3181, 0.2297, 0.3216, 0.2137, 0.3726, 0.2391, 0.3892, 0.2889, 0.386, 0.2808, 0.423, 0.2746, 0.4174, 0.2869, 0.423, 0.2746, 0.3726, 0.2391, 0.3904, 0.2149, 0.4522, 0.2639, 0.3095, 0.2679, 0.3121, 0.2586, 0.3391, 0.2694, 0.3308, 0.2766, 0.3121, 0.2586, 0.3181, 0.2297, 0.3526, 0.2498, 0.3391, 0.2694, 0.7464, 0.307, 0.7478, 0.2505, 0.7894, 0.2586, 0.7838, 0.3074, 0.386, 0.2808, 0.3526, 0.2498, 0.3726, 0.2391, 0.423, 0.2746, 0.1969, 0.9649, 0.146, 0.9319, 0.1446, 0.8624, 0.2173, 0.7685, 0.611, 0.7352, 0.58, 0.7367, 0.5811, 0.6678, 0.6075, 0.6588, 0.5136, 0.5691, 0.5342, 0.5546, 0.6075, 0.6588, 0.5811, 0.6678, 0.5266, 0.7645, 0.4742, 0.768, 0.4737, 0.6778, 0.5178, 0.6763, 0.5266, 0.7645, 0.5371, 0.7959, 0.4744, 0.805, 0.4742, 0.768, 0.2528, 0.9683, 0.1969, 0.9649, 0.2173, 0.7685, 0.2533, 0.7762, 0.4735, 0.5752, 0.4736, 0.5458, 0.5126, 0.5443, 0.5136, 0.5691, 0.58, 0.7367, 0.5266, 0.7645, 0.5178, 0.6763, 0.5811, 0.6678, 0.58, 0.7367, 0.5951, 0.7635, 0.5371, 0.7959, 0.5266, 0.7645, 0.5811, 0.6678, 0.5178, 0.6763, 0.5136, 0.5691, 0.5178, 0.6763, 0.4737, 0.6778, 0.4735, 0.5752, 0.5136, 0.5691, 0.2408, 0.3549, 0.2031, 0.3747, 0.1843, 0.3371, 0.2185, 0.3204, 0.1171, 0.07994, 0.07463, 0.1304, 0.03898, 0.1149, 0.09022, 0.05241, 0.05918, 0.3987, 0.0096, 0.4065, 0.0096, 0.2703, 0.05694, 0.2787, 0.05571, 0.1938, 0.05694, 0.2787, 0.0096, 0.2703, 0.01858, 0.1858, 0.1437, 0.6552, 0.1834, 0.7275, 0.1405, 0.7487, 0.1045, 0.6734, 0.182, 0.156, 0.1488, 0.1957, 0.07463, 0.1304, 0.1171, 0.07994, 0.2031, 0.3747, 0.1579, 0.3856, 0.1388, 0.3153, 0.1843, 0.3371, 0.2185, 0.3204, 0.1843, 0.3371, 0.1388, 0.3153, 0.1646, 0.2829, 0.1868, 0.5755, 0.2513, 0.629, 0.1834, 0.7275, 0.1437, 0.6552, 0.07463, 0.1304, 0.05571, 0.1938, 0.01858, 0.1858, 0.03898, 0.1149, 0.1116, 0.5579, 0.1437, 0.6552, 0.1045, 0.6734, 0.06589, 0.5818, 0.2207, 0.2236, 0.1927, 0.2496, 0.1488, 0.1957, 0.182, 0.156, 0.1459, 0.5273, 0.1868, 0.5755, 0.1437, 0.6552, 0.1116, 0.5579, 0.2874, 0.315, 0.2408, 0.3549, 0.2185, 0.3204, 0.2657, 0.3005, 0.2657, 0.3005, 0.2185, 0.3204, 0.1646, 0.2829, 0.1927, 0.2496, 0.285, 0.2891, 0.2657, 0.3005, 0.1927, 0.2496, 0.2207, 0.2236, 0.2728, 0.4014, 0.226, 0.4395, 0.2031, 0.3747, 0.2408, 0.3549, 0.1661, 0.04657, 0.1171, 0.07994, 0.09022, 0.05241, 0.1466, 0.0104, 0.1116, 0.5579, 0.06589, 0.5818, 0.0096, 0.4065, 0.05918, 0.3987, 0.2278, 0.1243, 0.182, 0.156, 0.1171, 0.07994, 0.1661, 0.04657, 0.226, 0.4395, 0.1784, 0.4954, 0.1579, 0.3856, 0.2031, 0.3747, 0.2614, 0.1801, 0.2207, 0.2236, 0.182, 0.156, 0.2278, 0.1243, 0.3034, 0.3419, 0.2728, 0.4014, 0.2408, 0.3549, 0.2874, 0.315, 0.2974, 0.2656, 0.285, 0.2891, 0.2207, 0.2236, 0.2614, 0.1801, 0.1927, 0.2496, 0.1646, 0.2829, 0.1129, 0.2406, 0.1488, 0.1957, 0.1784, 0.4954, 0.2272, 0.5231, 0.1868, 0.5755, 0.1459, 0.5273, 0.2837, 0.4412, 0.3489, 0.4593, 0.3024, 0.5661, 0.2272, 0.5231, 0.226, 0.4395, 0.2837, 0.4412, 0.2272, 0.5231, 0.1784, 0.4954, 0.2272, 0.5231, 0.3024, 0.5661, 0.2513, 0.629, 0.1868, 0.5755, 0.1488, 0.1957, 0.1129, 0.2406, 0.05571, 0.1938, 0.07463, 0.1304, 0.1129, 0.2406, 0.1072, 0.2985, 0.05694, 0.2787, 0.05571, 0.1938, 0.1646, 0.2829, 0.1388, 0.3153, 0.1072, 0.2985, 0.1129, 0.2406, 0.1784, 0.4954, 0.1459, 0.5273, 0.1128, 0.392, 0.1579, 0.3856, 0.1579, 0.3856, 0.1128, 0.392, 0.1072, 0.2985, 0.1388, 0.3153, 0.1459, 0.5273, 0.1116, 0.5579, 0.05918, 0.3987, 0.1128, 0.392, 0.1128, 0.392, 0.05918, 0.3987, 0.05694, 0.2787, 0.1072, 0.2985, 0.8229, 0.738, 0.8122, 0.7107, 0.8632, 0.6977, 0.8722, 0.7162, 0.8072, 0.6814, 0.8036, 0.6512, 0.8581, 0.651, 0.8667, 0.6738, 0.806, 0.6203, 0.8106, 0.5882, 0.8643, 0.6068, 0.8667, 0.6296, 0.8536, 0.7886, 0.8353, 0.7646, 0.879, 0.7356, 0.8976, 0.7482, 0.8925, 0.7078, 0.8818, 0.6849, 0.9034, 0.6797, 0.9155, 0.6982, 0.6801, 0.7983, 0.6612, 0.7484, 0.7054, 0.7441, 0.7247, 0.7799, 0.7247, 0.7799, 0.7054, 0.7441, 0.8122, 0.7107, 0.8229, 0.738, 0.6956, 0.7016, 0.6895, 0.6582, 0.8036, 0.6512, 0.8072, 0.6814, 0.6901, 0.6143, 0.6939, 0.57, 0.8106, 0.5882, 0.806, 0.6203, 0.7601, 0.8554, 0.7362, 0.819, 0.8353, 0.7646, 0.8536, 0.7886, 0.8122, 0.7107, 0.8072, 0.6814, 0.8667, 0.6738, 0.8632, 0.6977, 0.8746, 0.8126, 0.8536, 0.7886, 0.8976, 0.7482, 0.9082, 0.7681, 0.8722, 0.7162, 0.8632, 0.6977, 0.8818, 0.6849, 0.8925, 0.7078, 0.6308, 0.8185, 0.6253, 0.7745, 0.6612, 0.7484, 0.6801, 0.7983, 0.7054, 0.7441, 0.6956, 0.7016, 0.8072, 0.6814, 0.8122, 0.7107, 0.787, 0.8902, 0.7601, 0.8554, 0.8536, 0.7886, 0.8746, 0.8126, 0.8036, 0.6512, 0.806, 0.6203, 0.8667, 0.6296, 0.8581, 0.651, 0.7017, 0.847, 0.6801, 0.7983, 0.7247, 0.7799, 0.7362, 0.819, 0.9012, 0.7315, 0.8925, 0.7078, 0.9155, 0.6982, 0.9201, 0.7199, 0.879, 0.7356, 0.8722, 0.7162, 0.8925, 0.7078, 0.9012, 0.7315, 0.7362, 0.819, 0.7247, 0.7799, 0.8229, 0.738, 0.8353, 0.7646, 0.6895, 0.6582, 0.6901, 0.6143, 0.806, 0.6203, 0.8036, 0.6512, 0.6578, 0.8537, 0.6308, 0.8185, 0.6801, 0.7983, 0.7017, 0.847, 0.8353, 0.7646, 0.8229, 0.738, 0.8722, 0.7162, 0.879, 0.7356, 0.7606, 0.06407, 0.6803, 0.01469, 0.6978, 0.004773, 0.7628, 0.05554, 0.7632, 0.1304, 0.7314, 0.1619, 0.7088, 0.1438, 0.7326, 0.106, 0.7973, 0.09094, 0.8686, 0.1539, 0.8258, 0.1943, 0.7632, 0.1304, 0.7606, 0.06407, 0.7987, 0.02099, 0.8266, 0.04139, 0.7973, 0.09094, 0.7606, 0.06407, 0.7973, 0.09094, 0.7632, 0.1304, 0.7326, 0.106, 0.5875, 0.3112, 0.6303, 0.3112, 0.6303, 0.354, 0.5875, 0.354, 0.8399, 0.2126, 0.8258, 0.1943, 0.8686, 0.1539, 0.8898, 0.1745, 0.8062, 0.1994, 0.7585, 0.1364, 0.7632, 0.1304, 0.8258, 0.1943, 0.5875, 0.354, 0.5185, 0.354, 0.5185, 0.3112, 0.5875, 0.3112, 0.8049, 0.08581, 0.8729, 0.133, 0.8686, 0.1539, 0.7973, 0.09094, 0.663, 0.005859, 0.6803, 0.01469, 0.6563, 0.06195, 0.6389, 0.05311, 0.6303, 0.3112, 0.7026, 0.3112, 0.7026, 0.354, 0.6303, 0.354, 0.728, 0.1114, 0.6559, 0.08098, 0.6563, 0.06195, 0.7326, 0.106, 0.7326, 0.106, 0.6563, 0.06195, 0.6803, 0.01469, 0.7606, 0.06407, 0.7021, 0.1521, 0.7088, 0.1438, 0.7314, 0.1619, 0.7247, 0.1702, 0.6303, 0.354, 0.6303, 0.421, 0.5875, 0.421, 0.5875, 0.354, 0.7585, 0.1364, 0.7411, 0.1629, 0.7314, 0.1619, 0.7632, 0.1304, 0.7055, 0.1344, 0.728, 0.1114, 0.7326, 0.106, 0.7088, 0.1438, 0.8341, 0.03112, 0.8266, 0.04139, 0.7987, 0.02099, 0.8062, 0.01072, 0.5875, 0.3112, 0.5875, 0.2403, 0.6303, 0.2403, 0.6303, 0.3112, 0.7987, 0.02099, 0.7606, 0.06407, 0.7628, 0.05554, 0.7871, 0.0194, 0.8316, 0.05189, 0.8049, 0.08581, 0.7973, 0.09094, 0.8266, 0.04139, 0.9655, 0.973, 0.9822, 0.981, 0.9817, 0.8193, 0.9652, 0.817, 0.942, 0.6757, 0.9334, 0.5105, 0.9293, 0.5085, 0.9379, 0.676, 0.9447, 0.9784, 0.9425, 0.8175, 0.9375, 0.8139, 0.9395, 0.9769, 0.9585, 0.8195, 0.9425, 0.8175, 0.9447, 0.9784, 0.9613, 0.9751, 0.9585, 0.8195, 0.9613, 0.9751, 0.9655, 0.973, 0.9652, 0.817, 0.9336, 0.3543, 0.9277, 0.1277, 0.9237, 0.129, 0.9262, 0.3497, 0.9642, 0.6861, 0.9652, 0.817, 0.9817, 0.8193, 0.9837, 0.6813, 0.9642, 0.6861, 0.9627, 0.5179, 0.9573, 0.5197, 0.9606, 0.6856, 0.9606, 0.6856, 0.9573, 0.5197, 0.9334, 0.5105, 0.942, 0.6757, 0.9277, 0.1277, 0.9316, 0.02122, 0.9276, 0.01947, 0.9237, 0.129, 0.9552, 0.3804, 0.951, 0.1489, 0.9277, 0.1277, 0.9336, 0.3543, 0.962, 0.3811, 0.9627, 0.5179, 0.9889, 0.5141, 0.9847, 0.3545, 0.962, 0.3811, 0.9571, 0.1524, 0.951, 0.1489, 0.9552, 0.3804, 0.9334, 0.5105, 0.9336, 0.3543, 0.9262, 0.3497, 0.9293, 0.5085, 0.9533, 0.05118, 0.9571, 0.1524, 0.9807, 0.1313, 0.9722, 0.02275, 0.9571, 0.1524, 0.9533, 0.05118, 0.9513, 0.04883, 0.951, 0.1489, 0.951, 0.1489, 0.9513, 0.04883, 0.9316, 0.02122, 0.9277, 0.1277, 0.9573, 0.5197, 0.9552, 0.3804, 0.9336, 0.3543, 0.9334, 0.5105, 0.9571, 0.1524, 0.962, 0.3811, 0.9847, 0.3545, 0.9807, 0.1313, 0.9627, 0.5179, 0.962, 0.3811, 0.9552, 0.3804, 0.9573, 0.5197, 0.9425, 0.8175, 0.942, 0.6757, 0.9379, 0.676, 0.9375, 0.8139, 0.9627, 0.5179, 0.9642, 0.6861, 0.9837, 0.6813, 0.9889, 0.5141, 0.9652, 0.817, 0.9642, 0.6861, 0.9606, 0.6856, 0.9585, 0.8195, 0.9585, 0.8195, 0.9606, 0.6856, 0.942, 0.6757, 0.9425, 0.8175, 0.8062, 0.5052, 0.8134, 0.4658, 0.7837, 0.4529, 0.7751, 0.4999, 0.4522, 0.2639, 0.5261, 0.2323, 0.4085, 0.163, 0.3904, 0.2149, 0.8693, 0.3777, 0.8552, 0.3812, 0.8904, 0.4751, 0.8987, 0.4741, 0.8134, 0.4658, 0.8151, 0.3701, 0.7936, 0.365, 0.7837, 0.4529, 0.463, 0.2743, 0.534, 0.2496, 0.5261, 0.2323, 0.4522, 0.2639, 0.8638, 0.2461, 0.8689, 0.2249, 0.8223, 0.2257, 0.8186, 0.251, 0.8939, 0.506, 0.8904, 0.4751, 0.8134, 0.4658, 0.8062, 0.5052, 0.8904, 0.4751, 0.8552, 0.3812, 0.8151, 0.3701, 0.8134, 0.4658, 0.8072, 0.5543, 0.8062, 0.5052, 0.7751, 0.4999, 0.7688, 0.5676, 0.5186, 0.05716, 0.4852, 0.02133, 0.4187, 0.004322, 0.4372, 0.05171, 0.8915, 0.5399, 0.8939, 0.506, 0.8062, 0.5052, 0.8072, 0.5543, 0.8552, 0.3812, 0.8441, 0.311, 0.8097, 0.3023, 0.8151, 0.3701, 0.6462, 0.09671, 0.5133, 0.1041, 0.5261, 0.2323, 0.6629, 0.1967, 0.6152, 0.06579, 0.5061, 0.08165, 0.5133, 0.1041, 0.6462, 0.09671, 0.5133, 0.1041, 0.4285, 0.09389, 0.4085, 0.163, 0.5261, 0.2323, 0.8441, 0.311, 0.8638, 0.2461, 0.8186, 0.251, 0.8097, 0.3023, 0.714, 0.3608, 0.7755, 0.3726, 0.7838, 0.3074, 0.7464, 0.307, 0.5061, 0.08165, 0.5186, 0.05716, 0.4372, 0.05171, 0.4285, 0.09389, 0.5061, 0.08165, 0.4285, 0.09389, 0.5133, 0.1041, 0.4522, 0.2639, 0.4653, 0.3271, 0.4781, 0.3257, 0.463, 0.2743, 0.8151, 0.3701, 0.8097, 0.3023, 0.7936, 0.365, 0.4285, 0.09389, 0.4372, 0.05171, 0.3723, 0.05122, 0.3646, 0.08464, 0.7575, 0.4969, 0.6255, 0.4742, 0.6248, 0.5015, 0.7473, 0.557, 0.6349, 0.4444, 0.767, 0.4521, 0.7755, 0.3726, 0.714, 0.3608, 0.4285, 0.09389, 0.3646, 0.08464, 0.3429, 0.1369, 0.4085, 0.163, 0.8638, 0.2461, 0.8738, 0.2675, 0.8851, 0.233, 0.8689, 0.2249, 0.5261, 0.2323, 0.534, 0.2496, 0.6603, 0.2102, 0.6629, 0.1967, 0.8939, 0.506, 0.9027, 0.5066, 0.8987, 0.4741, 0.8904, 0.4751, 0.3726, 0.2391, 0.3904, 0.2149, 0.3294, 0.183, 0.3216, 0.2137, 0.8441, 0.311, 0.859, 0.3217, 0.8738, 0.2675, 0.8638, 0.2461, 0.7837, 0.4529, 0.7936, 0.365, 0.7755, 0.3726, 0.767, 0.4521, 0.4852, 0.02133, 0.5186, 0.05716, 0.6006, 0.04601, 0.5976, 0.01064, 0.8552, 0.3812, 0.8693, 0.3777, 0.859, 0.3217, 0.8441, 0.311, 0.9027, 0.5066, 0.8939, 0.506, 0.8915, 0.5399, 0.9017, 0.5331, 0.6152, 0.06579, 0.6006, 0.04601, 0.5186, 0.05716, 0.5061, 0.08165, 0.7751, 0.4999, 0.7575, 0.4969, 0.7473, 0.557, 0.7688, 0.5676, 0.7575, 0.4969, 0.7751, 0.4999, 0.7837, 0.4529, 0.767, 0.4521, 0.7838, 0.3074, 0.8097, 0.3023, 0.8186, 0.251, 0.7894, 0.2586, 0.7894, 0.2586, 0.8186, 0.251, 0.8223, 0.2257, 0.7906, 0.2333, 0.7755, 0.3726, 0.7936, 0.365, 0.8097, 0.3023, 0.7838, 0.3074, 0.4372, 0.05171, 0.4187, 0.004322, 0.3601, 0.005861, 0.3723, 0.05122, 0.6255, 0.4742, 0.7575, 0.4969, 0.767, 0.4521, 0.6349, 0.4444, 0.5368, 0.4834, 0.5758, 0.4812, 0.5555, 0.462, 0.5361, 0.465, 0.4319, 0.4482, 0.422, 0.44, 0.4173, 0.4512, 0.4313, 0.4584, 0.3783, 0.426, 0.3849, 0.4558, 0.3974, 0.4608, 0.392, 0.4207, 0.4313, 0.4584, 0.4173, 0.4512, 0.3974, 0.4608, 0.4271, 0.4733, 0.3763, 0.4073, 0.3783, 0.426, 0.392, 0.4207, 0.3901, 0.4025, 0.392, 0.4207, 0.3974, 0.4608, 0.4173, 0.4512, 0.4047, 0.4179, 0.3849, 0.4558, 0.3783, 0.426, 0.3634, 0.4273, 0.3636, 0.4538, 0.4047, 0.4179, 0.4173, 0.4512, 0.422, 0.44, 0.4171, 0.4169, 0.3633, 0.3473, 0.3763, 0.4073, 0.3901, 0.4025, 0.3773, 0.3444, 0.4007, 0.4021, 0.4047, 0.4179, 0.4171, 0.4169, 0.4135, 0.4012, 0.3901, 0.4025, 0.392, 0.4207, 0.4047, 0.4179, 0.4007, 0.4021, 0.3783, 0.426, 0.3763, 0.4073, 0.362, 0.4119, 0.3634, 0.4273, 0.3546, 0.2889, 0.3633, 0.3473, 0.3773, 0.3444, 0.3652, 0.283, 0.3888, 0.3417, 0.4007, 0.4021, 0.4135, 0.4012, 0.4018, 0.3398, 0.3773, 0.3444, 0.3901, 0.4025, 0.4007, 0.4021, 0.3888, 0.3417, 0.3763, 0.4073, 0.3633, 0.3473, 0.3496, 0.3496, 0.362, 0.4119, 0.4489, 0.4273, 0.4471, 0.4513, 0.4535, 0.463, 0.4608, 0.424, 0.439, 0.3768, 0.4489, 0.4273, 0.4608, 0.424, 0.4517, 0.3731, 0.4608, 0.424, 0.4535, 0.463, 0.473, 0.4701, 0.477, 0.423, 0.5065, 0.4609, 0.5061, 0.4276, 0.4886, 0.4254, 0.4871, 0.4672, 0.477, 0.423, 0.473, 0.4701, 0.4871, 0.4672, 0.4886, 0.4254, 0.4299, 0.3358, 0.439, 0.3768, 0.4517, 0.3731, 0.4428, 0.3319, 0.4715, 0.3691, 0.477, 0.423, 0.4886, 0.4254, 0.4833, 0.3689, 0.4517, 0.3731, 0.4608, 0.424, 0.477, 0.423, 0.4715, 0.3691, 0.5061, 0.4276, 0.5088, 0.368, 0.4833, 0.3689, 0.4886, 0.4254, 0.4174, 0.2869, 0.4299, 0.3358, 0.4428, 0.3319, 0.423, 0.2746, 0.4653, 0.3271, 0.4715, 0.3691, 0.4833, 0.3689, 0.4781, 0.3257, 0.4428, 0.3319, 0.4517, 0.3731, 0.4715, 0.3691, 0.4653, 0.3271, 0.5088, 0.368, 0.5039, 0.3213, 0.4781, 0.3257, 0.4833, 0.3689, 0.4471, 0.4513, 0.4319, 0.4482, 0.4313, 0.4584, 0.4535, 0.463, 0.473, 0.4701, 0.4708, 0.4887, 0.4872, 0.4867, 0.4871, 0.4672, 0.449, 0.4806, 0.4708, 0.4887, 0.473, 0.4701, 0.4535, 0.463, 0.5118, 0.485, 0.5368, 0.4834, 0.5361, 0.465, 0.5113, 0.4662, 0.4271, 0.4733, 0.449, 0.4806, 0.4535, 0.463, 0.4313, 0.4584, 0.4872, 0.4867, 0.5118, 0.485, 0.5113, 0.4662, 0.4871, 0.4672, 0.3308, 0.2766, 0.3512, 0.2893, 0.3652, 0.283, 0.3391, 0.2694, 0.3391, 0.2694, 0.3652, 0.283, 0.386, 0.2808, 0.3526, 0.2498, 0.5039, 0.3213, 0.4897, 0.2672, 0.463, 0.2743, 0.4781, 0.3257, 0.386, 0.2808, 0.3888, 0.3417, 0.4018, 0.3398, 0.3892, 0.2889, 0.3652, 0.283, 0.3773, 0.3444, 0.3888, 0.3417, 0.386, 0.2808, 0.423, 0.2746, 0.4428, 0.3319, 0.4653, 0.3271, 0.4522, 0.2639, 0.3633, 0.3473, 0.3546, 0.2889, 0.3374, 0.2955, 0.3496, 0.3496, 0.7478, 0.2505, 0.7894, 0.2586, 0.7906, 0.2333, 0.7562, 0.2186, 0.3904, 0.2149, 0.4085, 0.163, 0.3429, 0.1369, 0.3294, 0.183, 0.3526, 0.2498, 0.3726, 0.2391, 0.3216, 0.2137, 0.3181, 0.2297, 0.3892, 0.2889, 0.4174, 0.2869, 0.423, 0.2746, 0.386, 0.2808, 0.423, 0.2746, 0.4522, 0.2639, 0.3904, 0.2149, 0.3726, 0.2391, 0.3095, 0.2679, 0.3308, 0.2766, 0.3391, 0.2694, 0.3121, 0.2586, 0.3121, 0.2586, 0.3391, 0.2694, 0.3526, 0.2498, 0.3181, 0.2297, 0.7464, 0.307, 0.7838, 0.3074, 0.7894, 0.2586, 0.7478, 0.2505, 0.386, 0.2808, 0.423, 0.2746, 0.3726, 0.2391, 0.3526, 0.2498, 0.3087, 0.9652, 0.2894, 0.7687, 0.3616, 0.863, 0.3598, 0.9325, 0.3358, 0.7375, 0.3374, 0.6594, 0.3657, 0.6684, 0.3674, 0.7382, 0.4333, 0.5688, 0.3657, 0.6684, 0.3374, 0.6594, 0.4124, 0.554, 0.4215, 0.7653, 0.4295, 0.6766, 0.4737, 0.6778, 0.4742, 0.768, 0.4215, 0.7653, 0.4742, 0.768, 0.4744, 0.805, 0.4115, 0.797, 0.2528, 0.9683, 0.2533, 0.7762, 0.2894, 0.7687, 0.3087, 0.9652, 0.4735, 0.5752, 0.4333, 0.5688, 0.4345, 0.5439, 0.4736, 0.5458, 0.3674, 0.7382, 0.3657, 0.6684, 0.4295, 0.6766, 0.4215, 0.7653, 0.3674, 0.7382, 0.4215, 0.7653, 0.4115, 0.797, 0.3528, 0.7654, 0.3657, 0.6684, 0.4333, 0.5688, 0.4295, 0.6766, 0.4295, 0.6766, 0.4333, 0.5688, 0.4735, 0.5752, 0.4737, 0.6778, 0.2408, 0.3549, 0.2185, 0.3204, 0.1843, 0.3371, 0.2031, 0.3747, 0.1171, 0.07994, 0.09022, 0.05241, 0.03898, 0.1149, 0.07463, 0.1304, 0.05918, 0.3987, 0.05694, 0.2787, 0.0096, 0.2703, 0.0096, 0.4065, 0.05571, 0.1938, 0.01858, 0.1858, 0.0096, 0.2703, 0.05694, 0.2787, 0.1437, 0.6552, 0.1045, 0.6734, 0.1405, 0.7487, 0.1834, 0.7275, 0.182, 0.156, 0.1171, 0.07994, 0.07463, 0.1304, 0.1488, 0.1957, 0.2031, 0.3747, 0.1843, 0.3371, 0.1388, 0.3153, 0.1579, 0.3856, 0.2185, 0.3204, 0.1646, 0.2829, 0.1388, 0.3153, 0.1843, 0.3371, 0.1868, 0.5755, 0.1437, 0.6552, 0.1834, 0.7275, 0.2513, 0.629, 0.07463, 0.1304, 0.03898, 0.1149, 0.01858, 0.1858, 0.05571, 0.1938, 0.1116, 0.5579, 0.06589, 0.5818, 0.1045, 0.6734, 0.1437, 0.6552, 0.2207, 0.2236, 0.182, 0.156, 0.1488, 0.1957, 0.1927, 0.2496, 0.1459, 0.5273, 0.1116, 0.5579, 0.1437, 0.6552, 0.1868, 0.5755, 0.2874, 0.315, 0.2657, 0.3005, 0.2185, 0.3204, 0.2408, 0.3549, 0.2657, 0.3005, 0.1927, 0.2496, 0.1646, 0.2829, 0.2185, 0.3204, 0.285, 0.2891, 0.2207, 0.2236, 0.1927, 0.2496, 0.2657, 0.3005, 0.2728, 0.4014, 0.2408, 0.3549, 0.2031, 0.3747, 0.226, 0.4395, 0.1661, 0.04657, 0.1466, 0.0104, 0.09022, 0.05241, 0.1171, 0.07994, 0.1116, 0.5579, 0.05918, 0.3987, 0.0096, 0.4065, 0.06589, 0.5818, 0.2278, 0.1243, 0.1661, 0.04657, 0.1171, 0.07994, 0.182, 0.156, 0.226, 0.4395, 0.2031, 0.3747, 0.1579, 0.3856, 0.1784, 0.4954, 0.2614, 0.1801, 0.2278, 0.1243, 0.182, 0.156, 0.2207, 0.2236, 0.3034, 0.3419, 0.2874, 0.315, 0.2408, 0.3549, 0.2728, 0.4014, 0.2974, 0.2656, 0.2614, 0.1801, 0.2207, 0.2236, 0.285, 0.2891, 0.1927, 0.2496, 0.1488, 0.1957, 0.1129, 0.2406, 0.1646, 0.2829, 0.1784, 0.4954, 0.1459, 0.5273, 0.1868, 0.5755, 0.2272, 0.5231, 0.2837, 0.4412, 0.2272, 0.5231, 0.3024, 0.5661, 0.3489, 0.4593, 0.226, 0.4395, 0.1784, 0.4954, 0.2272, 0.5231, 0.2837, 0.4412, 0.2272, 0.5231, 0.1868, 0.5755, 0.2513, 0.629, 0.3024, 0.5661, 0.1488, 0.1957, 0.07463, 0.1304, 0.05571, 0.1938, 0.1129, 0.2406, 0.1129, 0.2406, 0.05571, 0.1938, 0.05694, 0.2787, 0.1072, 0.2985, 0.1646, 0.2829, 0.1129, 0.2406, 0.1072, 0.2985, 0.1388, 0.3153, 0.1784, 0.4954, 0.1579, 0.3856, 0.1128, 0.392, 0.1459, 0.5273, 0.1579, 0.3856, 0.1388, 0.3153, 0.1072, 0.2985, 0.1128, 0.392, 0.1459, 0.5273, 0.1128, 0.392, 0.05918, 0.3987, 0.1116, 0.5579, 0.1128, 0.392, 0.1072, 0.2985, 0.05694, 0.2787, 0.05918, 0.3987])
me_cube.materials.append(mat_material)
me_cube.use_remesh_preserve_volume = False
me_cube.use_remesh_preserve_attributes = False
me_cube.use_mirror_vertex_groups = False
me_cube.update()
arm_armature = bpy.data.armatures.new('Armature')  # bones are not reproduced

# ---- objects
ob_cube = bpy.data.objects.new('Cube', me_cube)
ob_armature = bpy.data.objects.new('Armature', arm_armature)
ob_hemi = bpy.data.objects.new('Hemi', light_hemi)
ob_camera = bpy.data.objects.new('Camera', cam_camera)

# ---- transforms, parenting, visibility, modifiers, constraints
ob_cube.parent = ob_armature
ob_cube.location = (0.0, 0.0, 0.0)
ob_cube.scale = (0.5183, 0.5183, 0.5183)
ob_cube.lock_rotations_4d = False
ob_cube.empty_display_type = 'ARROWS'
ob_cube.lineart.crease_threshold = 0.0
_vg = ob_cube.vertex_groups.new(name='ribs')
_vg.add([50, 51, 52, 53, 54, 55, 56, 57, 58, 59, 60, 61, 62, 63, 64, 65, 66, 67, 68, 69, 70, 71, 72, 73, 74, 75, 76, 77, 78, 79, 80, 81, 82, 83, 84, 85, 86, 87, 88, 89, 90, 91, 92, 93, 94, 95, 96, 97, 98, 99, 100, 101, 102, 103, 104, 105, 106, 107, 108, 109, 110, 111, 112, 113, 114, 115, 116, 117, 118, 119, 120, 121, 122, 123, 124, 125, 126, 127, 128, 129, 130, 131, 132, 133, 134, 135, 136, 137, 138, 139, 140, 141, 142, 143, 144, 145, 146, 147, 148, 149, 150, 151, 152, 162, 163, 164, 165, 166, 167, 168, 169, 170, 171, 172, 173, 174, 175, 176, 177, 178, 179, 180, 181, 182, 183, 184, 185, 186, 187, 188, 189, 190, 191, 192, 193, 194, 245, 246, 247, 248, 249, 250, 251, 252, 253, 254, 255, 256, 257, 258, 259, 260, 261, 262, 263, 264, 265, 266, 267, 268, 269, 270, 271, 272, 273, 274, 275, 276, 277, 278, 279, 280, 281, 282, 283, 284, 285, 286, 287, 288, 289, 290, 291, 292, 293, 294, 295, 296, 297, 298, 299, 300, 301, 302, 303, 304, 305, 306, 307, 308, 309, 310, 311, 312, 313, 314, 315, 316, 317, 318, 319, 320, 321, 322, 323, 324, 325, 326, 327, 328, 329, 330, 331, 332, 333, 334, 335, 336, 337, 338, 339, 340, 341, 342, 343, 344, 345, 346, 347, 348, 349, 350, 351, 352, 353, 354, 355, 356, 357, 358, 359, 360, 361, 362, 363, 364, 365, 366, 367, 368, 369, 370, 371, 372, 373, 374, 375, 376, 391, 392, 393, 394, 395, 396, 397, 398, 399, 400, 401, 402, 403, 404, 405, 406, 407, 408, 409, 410, 411, 412, 413, 414, 415, 416, 417, 418, 419, 420, 421, 422, 423, 424, 425, 426, 427, 428, 429, 430, 431], 1.0, 'REPLACE')
_vg = ob_cube.vertex_groups.new(name='head')
_vg.add([153, 154, 155, 156, 157, 158, 159, 160, 161, 377, 378, 379, 380, 381, 382, 383, 384, 385, 386, 387, 388, 389, 390], 1.0, 'REPLACE')
_vg = ob_cube.vertex_groups.new(name='upper_arm.L')
_vg = ob_cube.vertex_groups.new(name='forearm.L')
_vg.add([0, 1, 2, 3, 4, 5, 6, 7, 8, 9, 10, 11, 12, 13, 14, 15, 16, 17, 18, 19, 20, 21, 22, 23, 24, 25], 1.0, 'REPLACE')
_vg = ob_cube.vertex_groups.new(name='hand.L')
_vg.add([26, 27, 28, 29, 30, 31, 32, 33, 34, 35, 36, 37, 38, 39, 40, 41, 42, 43, 44, 45, 46, 47, 48, 49], 1.0, 'REPLACE')
_vg = ob_cube.vertex_groups.new(name='upper_arm.R')
_vg = ob_cube.vertex_groups.new(name='forearm.R')
_vg.add([195, 196, 197, 198, 199, 200, 201, 202, 203, 204, 205, 206, 207, 208, 209, 210, 211, 212, 213, 214, 215, 216, 217, 218, 219, 220], 1.0, 'REPLACE')
_vg = ob_cube.vertex_groups.new(name='hand.R')
_vg.add([221, 222, 223, 224, 225, 226, 227, 228, 229, 230, 231, 232, 233, 234, 235, 236, 237, 238, 239, 240, 241, 242, 243, 244], 1.0, 'REPLACE')
_m = ob_cube.modifiers.new('Armature', 'ARMATURE')
_m.object = ob_armature
_m.use_bone_envelopes = True
ob_armature.location = (0.0, 0.0, 0.0)
ob_armature.show_in_front = True
ob_armature.lineart.crease_threshold = 0.0
ob_hemi.location = (0.4194, -4.319, 12.48)
ob_hemi.lineart.crease_threshold = 0.0
ob_camera.location = (1.882, -3.944, 3.151)
ob_camera.rotation_euler = (1.109, 0.01082, 0.4337)
ob_camera.lock_rotations_4d = False
ob_camera.empty_display_type = 'ARROWS'
ob_camera.color = (0.0, 0.0, 0.0, 0.0)
ob_camera.display_type = 'WIRE'
ob_camera.lineart.crease_threshold = 0.0

# ---- collection membership
col_collection_1.objects.link(ob_cube)
col_collection_2.objects.link(ob_armature)
col_collection_11.objects.link(ob_hemi)
col_collection_11.objects.link(ob_camera)

# ---- scene / render settings (as saved in the file)
scene.camera = ob_camera
scene.frame_start = 432; scene.frame_end = 457; scene.frame_set(424)
scene.render.engine = 'BLENDER_EEVEE_NEXT'
scene.render.image_settings.color_mode = 'RGB'
scene.render.image_settings.compression = 90
scene.render.resolution_x = 720
scene.render.resolution_y = 480
scene.render.pixel_aspect_x = 40.0
scene.render.pixel_aspect_y = 33.0
scene.render.fps = 30
scene.render.fps_base = 1.001
scene.render.dither_intensity = 0.0
scene.render.bake_margin = 2
scene.render.bake_bias = 0.0
scene.cycles.use_denoising = False
scene.cycles.samples = 10
scene.cycles.sampling_pattern = 'TABULATED_SOBOL'
scene.cycles.light_sampling_threshold = 0.0
scene.cycles.use_adaptive_sampling = False
scene.cycles.use_light_tree = False
scene.cycles.blur_glossy = 0.0
scene.cycles.volume_bounces = 1
scene.cycles.pixel_filter_type = 'GAUSSIAN'
scene.cycles.sample_clamp_indirect = 0.0
scene.view_settings.view_transform = 'Standard'
bpy.context.view_layer.update()
